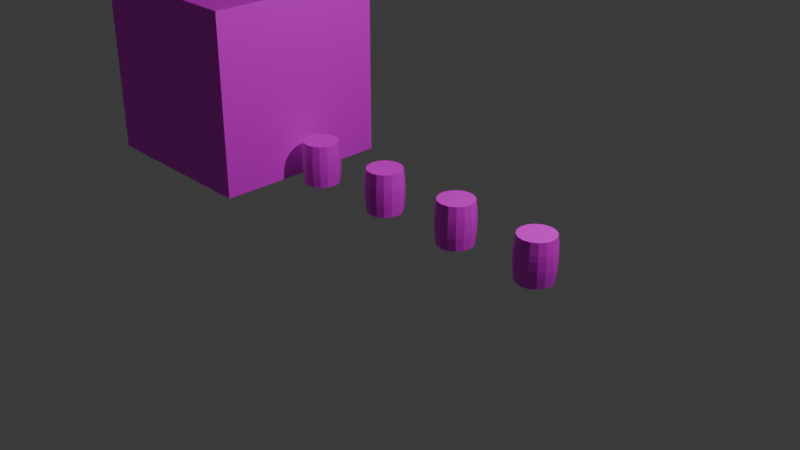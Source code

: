 # Source: uv-unwrapping.blend  (saved by Blender 4.5.87; exported with 4.5.12 LTS)
import bpy
from mathutils import Matrix  # noqa: F401  (used for matrix-valued properties, if any)

bpy.ops.wm.read_factory_settings(use_empty=True)
scene = bpy.context.scene
scene.name = 'Scene'

# ---- collections
col_collection = bpy.data.collections.new('Collection'); scene.collection.children.link(col_collection)

# ---- images (referenced by path relative to the original .blend; pixels are not part of the script)
import os
ASSET_DIR = os.environ.get("B2B_ASSET_DIR", "")  # directory of the original .blend (textures are referenced by path, not embedded)
HERE = os.path.dirname(os.path.abspath(__file__))  # packed textures are extracted next to this script under _unpacked/

def load_image(name, relpath, width, height, colorspace="sRGB"):
    """Load a texture the original file referenced (path relative to the .blend, or extracted next to this script)."""
    p = next((c for c in (os.path.join(HERE, relpath), os.path.join(ASSET_DIR, relpath)) if relpath and os.path.exists(c)), "")
    if p:
        img = bpy.data.images.load(p, check_existing=True)
        img.name = name
    else:  # same state as the original file: an image datablock whose file is absent (Cycles renders it pink)
        img = bpy.data.images.new(name, width, height)
        img.source = "FILE"
        img.filepath = "//" + (relpath or name)
    img.colorspace_settings.name = colorspace
    return img
img_house_side_2___stone___yellow_brick_png_001 = load_image('house-side-2---stone---yellow-brick.png.001', 'house-side-2---stone---yellow-brick.png', 1024, 1024, 'sRGB')
img_rusty_barrel_texture_copy_jpg_001 = load_image('rusty barrel texture copy.jpg.001', 'rusty barrel texture copy.jpg', 1024, 1024, 'sRGB')
img_wooden_planks_texture_jpg_001 = load_image('wooden-planks-texture.jpg.001', 'wooden-planks-texture.jpg', 1024, 1024, 'sRGB')

# ---- materials (node trees are filled in below, after node groups)
mat_material = bpy.data.materials.new('Material')
mat_material.alpha_threshold = 0.0
mat_material.roughness = 0.5
mat_material.line_color = (0.0, 0.0, 0.0, 1.0)
mat_barrel_1 = bpy.data.materials.new('barrel 1')
mat_barrel_2 = bpy.data.materials.new('barrel 2')

# ---- material node trees
mat_material.use_nodes = True; mat_material.node_tree.nodes.clear()
_N = mat_material.node_tree.nodes; _L = mat_material.node_tree.links
n0 = _N.new('ShaderNodeOutputMaterial'); n0.name = 'Material Output'; n0.location = (117, 124)
n1 = _N.new('ShaderNodeBsdfPrincipled'); n1.name = 'Principled BSDF'; n1.location = (-200, 100)
n1.inputs[3].default_value = 1.45
n2 = _N.new('ShaderNodeTexImage'); n2.name = 'Image Texture'; n2.location = (-485, 85)
n2.image = img_house_side_2___stone___yellow_brick_png_001
_L.new(n1.outputs[0], n0.inputs[0])
_L.new(n2.outputs[0], n1.inputs[0])
n0.is_active_output = True
mat_barrel_1.use_nodes = True; mat_barrel_1.node_tree.nodes.clear()
_N = mat_barrel_1.node_tree.nodes; _L = mat_barrel_1.node_tree.links
n0 = _N.new('ShaderNodeBsdfPrincipled'); n0.name = 'Principled BSDF'; n0.location = (-103, 86)
n1 = _N.new('ShaderNodeOutputMaterial'); n1.name = 'Material Output'; n1.location = (243, 103)
n2 = _N.new('ShaderNodeMapping'); n2.name = 'Mapping'; n2.location = (-660, 60)
n3 = _N.new('ShaderNodeTexCoord'); n3.name = 'Texture Coordinate'; n3.location = (-840, 60)
n4 = _N.new('ShaderNodeTexImage'); n4.name = 'Image Texture'; n4.location = (-451, 166)
n4.image = img_rusty_barrel_texture_copy_jpg_001
n5 = _N.new('ShaderNodeTexImage'); n5.name = 'Image Texture.001'; n5.location = (-455, -181)
n5.image = img_wooden_planks_texture_jpg_001
_L.new(n3.outputs[2], n2.inputs[0])
_L.new(n2.outputs[0], n5.inputs[0])
_L.new(n4.outputs[0], n0.inputs[0])
_L.new(n0.outputs[0], n1.inputs[0])
_L.new(n2.outputs[0], n4.inputs[0])
n1.is_active_output = True
mat_barrel_2.use_nodes = True; mat_barrel_2.node_tree.nodes.clear()
_N = mat_barrel_2.node_tree.nodes; _L = mat_barrel_2.node_tree.links
n0 = _N.new('ShaderNodeBsdfPrincipled'); n0.name = 'Principled BSDF'; n0.location = (-103, 86)
n1 = _N.new('ShaderNodeOutputMaterial'); n1.name = 'Material Output'; n1.location = (243, 103)
n2 = _N.new('ShaderNodeMapping'); n2.name = 'Mapping'; n2.location = (-660, 60)
n3 = _N.new('ShaderNodeTexCoord'); n3.name = 'Texture Coordinate'; n3.location = (-840, 60)
n4 = _N.new('ShaderNodeTexImage'); n4.name = 'Image Texture'; n4.location = (-451, 166)
n4.image = img_rusty_barrel_texture_copy_jpg_001
n5 = _N.new('ShaderNodeTexImage'); n5.name = 'Image Texture.001'; n5.location = (-455, -181)
n5.image = img_wooden_planks_texture_jpg_001
_L.new(n3.outputs[2], n2.inputs[0])
_L.new(n2.outputs[0], n5.inputs[0])
_L.new(n0.outputs[0], n1.inputs[0])
_L.new(n2.outputs[0], n4.inputs[0])
_L.new(n5.outputs[0], n0.inputs[0])
n1.is_active_output = True

# ---- world
world_world = bpy.data.worlds.new('World'); scene.world = world_world
world_world.use_nodes = True; world_world.node_tree.nodes.clear()
_N = world_world.node_tree.nodes; _L = world_world.node_tree.links
n0 = _N.new('ShaderNodeOutputWorld'); n0.name = 'World Output'; n0.location = (200, 100)
n1 = _N.new('ShaderNodeBackground'); n1.name = 'Background'; n1.location = (-200, 100)
n1.inputs[0].default_value = (0.05088, 0.05088, 0.05088, 1.0)
_L.new(n1.outputs[0], n0.inputs[0])
n0.is_active_output = True
world_world.color = (0.05088, 0.05088, 0.05088)
world_world.sun_shadow_jitter_overblur = 0.0

# ---- cameras
cam_camera = bpy.data.cameras.new('Camera')
cam_camera.clip_end = 100.0
cam_camera.ortho_scale = 7.314

# ---- lights
light_light = bpy.data.lights.new('Light', 'POINT')
light_light.energy = 1000.0
light_light.shadow_soft_size = 0.1

# ---- meshes
me_cube = bpy.data.meshes.new('Cube')
me_cube.from_pydata([(1.0, 1.0, 1.0), (1.0, 1.0, -1.0), (1.0, -1.0, 1.0), (1.0, -1.0, -1.0), (-1.0, 1.0, 1.0), (-1.0, 1.0, -1.0), (-1.0, -1.0, 1.0), (-1.0, -1.0, -1.0)], [], [(0, 4, 6, 2), (3, 2, 6, 7), (7, 6, 4, 5), (5, 1, 3, 7), (1, 0, 2, 3), (5, 4, 0, 1)])
_uv = me_cube.uv_layers.new(name='UVMap')
_uv.uv.foreach_set('vector', [0.3862, 0.3862, 0.6138, 0.3862, 0.6138, 0.6138, 0.3862, 0.6138, 0.2856, 0.3403, 0.2856, 0.711, 0.0008004, 0.711, 0.0008004, 0.3403, 0.6096, 0.06251, 0.6096, 0.3478, 0.3904, 0.3478, 0.3904, 0.06251, 0.3779, 0.3779, 0.6221, 0.3779, 0.6221, 0.6221, 0.3779, 0.6221, 0.966, 0.08185, 0.9668, 0.4399, 0.6917, 0.4407, 0.6909, 0.08263, 0.9376, 0.7232, 0.9376, 1.014, 0.7142, 1.014, 0.7142, 0.7232])
me_cube.materials.append(mat_material)
me_cube.use_mirror_vertex_groups = False
me_cube.update()
me_cylinder = bpy.data.meshes.new('Cylinder')
me_cylinder.from_pydata([(0.0, 0.1929, -0.2338), (0.0, 0.1929, 0.2338), (0.07384, 0.1783, -0.2338), (0.07384, 0.1783, 0.2338), (0.1364, 0.1364, -0.2338), (0.1364, 0.1364, 0.2338), (0.1783, 0.07384, -0.2338), (0.1783, 0.07384, 0.2338), (0.1929, 0.0, -0.2338), (0.1929, 0.0, 0.2338), (0.1783, -0.07384, -0.2338), (0.1783, -0.07384, 0.2338), (0.1364, -0.1364, -0.2338), (0.1364, -0.1364, 0.2338), (0.07384, -0.1783, -0.2338), (0.07384, -0.1783, 0.2338), (0.0, -0.1929, -0.2338), (0.0, -0.1929, 0.2338), (-0.07384, -0.1783, -0.2338), (-0.07384, -0.1783, 0.2338), (-0.1364, -0.1364, -0.2338), (-0.1364, -0.1364, 0.2338), (-0.1783, -0.07384, -0.2338), (-0.1783, -0.07384, 0.2338), (-0.1929, 0.0, -0.2338), (-0.1929, 0.0, 0.2338), (-0.1783, 0.07384, -0.2338), (-0.1783, 0.07384, 0.2338), (-0.1364, 0.1364, -0.2338), (-0.1364, 0.1364, 0.2338), (-0.07384, 0.1783, -0.2338), (-0.07384, 0.1783, 0.2338), (-9.773e-09, 0.2088, -0.04737), (-7.866e-09, 0.2057, -0.1083), (-7.866e-09, 0.2057, 0.1083), (-9.773e-09, 0.2088, 0.04737), (0.07989, 0.1929, 0.04737), (0.07871, 0.19, 0.1083), (0.07871, 0.19, -0.1083), (0.07989, 0.1929, -0.04737), (0.1476, 0.1476, 0.04737), (0.1454, 0.1454, 0.1083), (0.1454, 0.1454, -0.1083), (0.1476, 0.1476, -0.04737), (0.1929, 0.07989, 0.04737), (0.19, 0.07871, 0.1083), (0.19, 0.07871, -0.1083), (0.1929, 0.07989, -0.04737), (0.2088, 1.189e-10, 0.04737), (0.2057, 9.567e-11, 0.1083), (0.2057, 9.567e-11, -0.1083), (0.2088, 1.189e-10, -0.04737), (0.1929, -0.07989, 0.04737), (0.19, -0.07871, 0.1083), (0.19, -0.07871, -0.1083), (0.1929, -0.07989, -0.04737), (0.1476, -0.1476, 0.04737), (0.1454, -0.1454, 0.1083), (0.1454, -0.1454, -0.1083), (0.1476, -0.1476, -0.04737), (0.07989, -0.1929, 0.04737), (0.07871, -0.19, 0.1083), (0.07871, -0.19, -0.1083), (0.07989, -0.1929, -0.04737), (-9.773e-09, -0.2088, 0.04737), (-7.866e-09, -0.2057, 0.1083), (-7.866e-09, -0.2057, -0.1083), (-9.773e-09, -0.2088, -0.04737), (-0.07989, -0.1929, 0.04737), (-0.07871, -0.19, 0.1083), (-0.07871, -0.19, -0.1083), (-0.07989, -0.1929, -0.04737), (-0.1476, -0.1476, 0.04737), (-0.1454, -0.1454, 0.1083), (-0.1454, -0.1454, -0.1083), (-0.1476, -0.1476, -0.04737), (-0.1929, -0.07989, 0.04737), (-0.19, -0.07871, 0.1083), (-0.19, -0.07871, -0.1083), (-0.1929, -0.07989, -0.04737), (-0.2088, 1.189e-10, 0.04737), (-0.2057, 9.567e-11, 0.1083), (-0.2057, 9.567e-11, -0.1083), (-0.2088, 1.189e-10, -0.04737), (-0.1929, 0.07989, 0.04737), (-0.19, 0.07871, 0.1083), (-0.19, 0.07871, -0.1083), (-0.1929, 0.07989, -0.04737), (-0.1476, 0.1476, 0.04737), (-0.1454, 0.1454, 0.1083), (-0.1454, 0.1454, -0.1083), (-0.1476, 0.1476, -0.04737), (-0.07989, 0.1929, 0.04737), (-0.07871, 0.19, 0.1083), (-0.07871, 0.19, -0.1083), (-0.07989, 0.1929, -0.04737)], [], [(3, 1, 31, 29, 27, 25, 23, 21, 19, 17, 15, 13, 11, 9, 7, 5), (0, 2, 4, 6, 8, 10, 12, 14, 16, 18, 20, 22, 24, 26, 28, 30), (95, 32, 33, 94), (93, 34, 35, 92), (91, 95, 94, 90), (89, 93, 92, 88), (87, 91, 90, 86), (85, 89, 88, 84), (83, 87, 86, 82), (81, 85, 84, 80), (79, 83, 82, 78), (77, 81, 80, 76), (75, 79, 78, 74), (73, 77, 76, 72), (71, 75, 74, 70), (69, 73, 72, 68), (67, 71, 70, 66), (65, 69, 68, 64), (63, 67, 66, 62), (61, 65, 64, 60), (59, 63, 62, 58), (57, 61, 60, 56), (55, 59, 58, 54), (53, 57, 56, 52), (51, 55, 54, 50), (49, 53, 52, 48), (47, 51, 50, 46), (45, 49, 48, 44), (43, 47, 46, 42), (41, 45, 44, 40), (39, 43, 42, 38), (37, 41, 40, 36), (32, 39, 38, 33), (34, 37, 36, 35), (0, 33, 38, 2), (30, 94, 33, 0), (32, 35, 36, 39), (95, 92, 35, 32), (93, 31, 1, 34), (34, 1, 3, 37), (37, 3, 5, 41), (39, 36, 40, 43), (2, 38, 42, 4), (41, 5, 7, 45), (43, 40, 44, 47), (4, 42, 46, 6), (45, 7, 9, 49), (47, 44, 48, 51), (6, 46, 50, 8), (49, 9, 11, 53), (51, 48, 52, 55), (8, 50, 54, 10), (53, 11, 13, 57), (55, 52, 56, 59), (10, 54, 58, 12), (57, 13, 15, 61), (59, 56, 60, 63), (12, 58, 62, 14), (61, 15, 17, 65), (63, 60, 64, 67), (14, 62, 66, 16), (65, 17, 19, 69), (67, 64, 68, 71), (16, 66, 70, 18), (69, 19, 21, 73), (71, 68, 72, 75), (18, 70, 74, 20), (73, 21, 23, 77), (75, 72, 76, 79), (20, 74, 78, 22), (77, 23, 25, 81), (79, 76, 80, 83), (22, 78, 82, 24), (81, 25, 27, 85), (83, 80, 84, 87), (24, 82, 86, 26), (85, 27, 29, 89), (87, 84, 88, 91), (26, 86, 90, 28), (89, 29, 31, 93), (91, 88, 92, 95), (28, 90, 94, 30)])
_uv = me_cylinder.uv_layers.new(name='UVMap')
_uv.uv.foreach_set('vector', [0.371, 0.6414, 0.4236, 0.694, 0.4521, 0.7628, 0.4521, 0.8373, 0.4236, 0.9061, 0.371, 0.9588, 0.3022, 0.9873, 0.2277, 0.9873, 0.1589, 0.9588, 0.1062, 0.9061, 0.07773, 0.8373, 0.07773, 0.7628, 0.1062, 0.694, 0.1589, 0.6414, 0.2277, 0.6129, 0.3022, 0.6129, 0.6115, 0.9514, 0.5606, 0.9006, 0.533, 0.8341, 0.533, 0.7621, 0.5606, 0.6957, 0.6115, 0.6448, 0.6779, 0.6172, 0.7499, 0.6172, 0.8164, 0.6448, 0.8672, 0.6957, 0.8948, 0.7621, 0.8948, 0.8341, 0.8672, 0.9006, 0.8164, 0.9514, 0.7499, 0.979, 0.6779, 0.979, 0.1356, 0.1648, 0.07312, 0.1648, 0.07312, 0.1141, 0.1356, 0.1141, 0.1356, 0.294, 0.07312, 0.294, 0.07312, 0.2434, 0.1356, 0.2434, 0.1981, 0.1648, 0.1356, 0.1648, 0.1356, 0.1141, 0.1981, 0.1141, 0.1981, 0.294, 0.1356, 0.294, 0.1356, 0.2434, 0.1981, 0.2434, 0.2606, 0.1648, 0.1981, 0.1648, 0.1981, 0.1141, 0.2606, 0.1141, 0.2606, 0.294, 0.1981, 0.294, 0.1981, 0.2434, 0.2606, 0.2434, 0.3231, 0.1648, 0.2606, 0.1648, 0.2606, 0.1141, 0.3231, 0.1141, 0.3231, 0.294, 0.2606, 0.294, 0.2606, 0.2434, 0.3231, 0.2434, 0.3855, 0.1648, 0.3231, 0.1648, 0.3231, 0.1141, 0.3855, 0.1141, 0.3855, 0.294, 0.3231, 0.294, 0.3231, 0.2434, 0.3855, 0.2434, 0.448, 0.1648, 0.3855, 0.1648, 0.3855, 0.1141, 0.448, 0.1141, 0.448, 0.294, 0.3855, 0.294, 0.3855, 0.2434, 0.448, 0.2434, 0.5105, 0.1648, 0.448, 0.1648, 0.448, 0.1141, 0.5105, 0.1141, 0.5105, 0.294, 0.448, 0.294, 0.448, 0.2434, 0.5105, 0.2434, 0.573, 0.1648, 0.5105, 0.1648, 0.5105, 0.1141, 0.573, 0.1141, 0.573, 0.294, 0.5105, 0.294, 0.5105, 0.2434, 0.573, 0.2434, 0.6355, 0.1648, 0.573, 0.1648, 0.573, 0.1141, 0.6355, 0.1141, 0.6355, 0.294, 0.573, 0.294, 0.573, 0.2434, 0.6355, 0.2434, 0.698, 0.1648, 0.6355, 0.1648, 0.6355, 0.1141, 0.698, 0.1141, 0.698, 0.294, 0.6355, 0.294, 0.6355, 0.2434, 0.698, 0.2434, 0.7604, 0.1648, 0.698, 0.1648, 0.698, 0.1141, 0.7604, 0.1141, 0.7604, 0.294, 0.698, 0.294, 0.698, 0.2434, 0.7604, 0.2434, 0.8229, 0.1648, 0.7604, 0.1648, 0.7604, 0.1141, 0.8229, 0.1141, 0.8229, 0.294, 0.7604, 0.294, 0.7604, 0.2434, 0.8229, 0.2434, 0.8854, 0.1648, 0.8229, 0.1648, 0.8229, 0.1141, 0.8854, 0.1141, 0.8854, 0.294, 0.8229, 0.294, 0.8229, 0.2434, 0.8854, 0.2434, 0.9479, 0.1648, 0.8854, 0.1648, 0.8854, 0.1141, 0.9479, 0.1141, 0.9479, 0.294, 0.8854, 0.294, 0.8854, 0.2434, 0.9479, 0.2434, 1.01, 0.1648, 0.9479, 0.1648, 0.9479, 0.1141, 1.01, 0.1141, 1.01, 0.294, 0.9479, 0.294, 0.9479, 0.2434, 1.01, 0.2434, 0.07312, 0.1648, 0.01064, 0.1648, 0.01064, 0.1141, 0.07312, 0.1141, 0.07312, 0.294, 0.01064, 0.294, 0.01064, 0.2434, 0.07312, 0.2434, 0.07312, 0.01002, 0.07312, 0.1141, 0.01064, 0.1141, 0.01064, 0.01002, 0.1356, 0.01002, 0.1356, 0.1141, 0.07312, 0.1141, 0.07312, 0.01002, 0.07312, 0.1648, 0.07312, 0.2434, 0.01064, 0.2434, 0.01064, 0.1648, 0.1356, 0.1648, 0.1356, 0.2434, 0.07312, 0.2434, 0.07312, 0.1648, 0.1356, 0.294, 0.1356, 0.3981, 0.07312, 0.3981, 0.07312, 0.294, 0.07312, 0.294, 0.07312, 0.3981, 0.01064, 0.3981, 0.01064, 0.294, 1.01, 0.294, 1.01, 0.3981, 0.9479, 0.3981, 0.9479, 0.294, 1.01, 0.1648, 1.01, 0.2434, 0.9479, 0.2434, 0.9479, 0.1648, 1.01, 0.01002, 1.01, 0.1141, 0.9479, 0.1141, 0.9479, 0.01002, 0.9479, 0.294, 0.9479, 0.3981, 0.8854, 0.3981, 0.8854, 0.294, 0.9479, 0.1648, 0.9479, 0.2434, 0.8854, 0.2434, 0.8854, 0.1648, 0.9479, 0.01002, 0.9479, 0.1141, 0.8854, 0.1141, 0.8854, 0.01002, 0.8854, 0.294, 0.8854, 0.3981, 0.8229, 0.3981, 0.8229, 0.294, 0.8854, 0.1648, 0.8854, 0.2434, 0.8229, 0.2434, 0.8229, 0.1648, 0.8854, 0.01002, 0.8854, 0.1141, 0.8229, 0.1141, 0.8229, 0.01002, 0.8229, 0.294, 0.8229, 0.3981, 0.7604, 0.3981, 0.7604, 0.294, 0.8229, 0.1648, 0.8229, 0.2434, 0.7604, 0.2434, 0.7604, 0.1648, 0.8229, 0.01002, 0.8229, 0.1141, 0.7604, 0.1141, 0.7604, 0.01002, 0.7604, 0.294, 0.7604, 0.3981, 0.698, 0.3981, 0.698, 0.294, 0.7604, 0.1648, 0.7604, 0.2434, 0.698, 0.2434, 0.698, 0.1648, 0.7604, 0.01002, 0.7604, 0.1141, 0.698, 0.1141, 0.698, 0.01002, 0.698, 0.294, 0.698, 0.3981, 0.6355, 0.3981, 0.6355, 0.294, 0.698, 0.1648, 0.698, 0.2434, 0.6355, 0.2434, 0.6355, 0.1648, 0.698, 0.01002, 0.698, 0.1141, 0.6355, 0.1141, 0.6355, 0.01002, 0.6355, 0.294, 0.6355, 0.3981, 0.573, 0.3981, 0.573, 0.294, 0.6355, 0.1648, 0.6355, 0.2434, 0.573, 0.2434, 0.573, 0.1648, 0.6355, 0.01002, 0.6355, 0.1141, 0.573, 0.1141, 0.573, 0.01002, 0.573, 0.294, 0.573, 0.3981, 0.5105, 0.3981, 0.5105, 0.294, 0.573, 0.1648, 0.573, 0.2434, 0.5105, 0.2434, 0.5105, 0.1648, 0.573, 0.01002, 0.573, 0.1141, 0.5105, 0.1141, 0.5105, 0.01002, 0.5105, 0.294, 0.5105, 0.3981, 0.448, 0.3981, 0.448, 0.294, 0.5105, 0.1648, 0.5105, 0.2434, 0.448, 0.2434, 0.448, 0.1648, 0.5105, 0.01002, 0.5105, 0.1141, 0.448, 0.1141, 0.448, 0.01002, 0.448, 0.294, 0.448, 0.3981, 0.3855, 0.3981, 0.3855, 0.294, 0.448, 0.1648, 0.448, 0.2434, 0.3855, 0.2434, 0.3855, 0.1648, 0.448, 0.01002, 0.448, 0.1141, 0.3855, 0.1141, 0.3855, 0.01002, 0.3855, 0.294, 0.3855, 0.3981, 0.3231, 0.3981, 0.3231, 0.294, 0.3855, 0.1648, 0.3855, 0.2434, 0.3231, 0.2434, 0.3231, 0.1648, 0.3855, 0.01002, 0.3855, 0.1141, 0.3231, 0.1141, 0.3231, 0.01002, 0.3231, 0.294, 0.3231, 0.3981, 0.2606, 0.3981, 0.2606, 0.294, 0.3231, 0.1648, 0.3231, 0.2434, 0.2606, 0.2434, 0.2606, 0.1648, 0.3231, 0.01002, 0.3231, 0.1141, 0.2606, 0.1141, 0.2606, 0.01002, 0.2606, 0.294, 0.2606, 0.3981, 0.1981, 0.3981, 0.1981, 0.294, 0.2606, 0.1648, 0.2606, 0.2434, 0.1981, 0.2434, 0.1981, 0.1648, 0.2606, 0.01002, 0.2606, 0.1141, 0.1981, 0.1141, 0.1981, 0.01002, 0.1981, 0.294, 0.1981, 0.3981, 0.1356, 0.3981, 0.1356, 0.294, 0.1981, 0.1648, 0.1981, 0.2434, 0.1356, 0.2434, 0.1356, 0.1648, 0.1981, 0.01002, 0.1981, 0.1141, 0.1356, 0.1141, 0.1356, 0.01002])
me_cylinder.materials.append(mat_barrel_1)
me_cylinder.update()
me_cylinder_001 = bpy.data.meshes.new('Cylinder.001')
me_cylinder_001.from_pydata([(0.0, 0.1929, -0.2338), (0.0, 0.1929, 0.2338), (0.07384, 0.1783, -0.2338), (0.07384, 0.1783, 0.2338), (0.1364, 0.1364, -0.2338), (0.1364, 0.1364, 0.2338), (0.1783, 0.07384, -0.2338), (0.1783, 0.07384, 0.2338), (0.1929, 0.0, -0.2338), (0.1929, 0.0, 0.2338), (0.1783, -0.07384, -0.2338), (0.1783, -0.07384, 0.2338), (0.1364, -0.1364, -0.2338), (0.1364, -0.1364, 0.2338), (0.07384, -0.1783, -0.2338), (0.07384, -0.1783, 0.2338), (0.0, -0.1929, -0.2338), (0.0, -0.1929, 0.2338), (-0.07384, -0.1783, -0.2338), (-0.07384, -0.1783, 0.2338), (-0.1364, -0.1364, -0.2338), (-0.1364, -0.1364, 0.2338), (-0.1783, -0.07384, -0.2338), (-0.1783, -0.07384, 0.2338), (-0.1929, 0.0, -0.2338), (-0.1929, 0.0, 0.2338), (-0.1783, 0.07384, -0.2338), (-0.1783, 0.07384, 0.2338), (-0.1364, 0.1364, -0.2338), (-0.1364, 0.1364, 0.2338), (-0.07384, 0.1783, -0.2338), (-0.07384, 0.1783, 0.2338), (-9.773e-09, 0.2088, -0.04737), (-7.866e-09, 0.2057, -0.1083), (-7.866e-09, 0.2057, 0.1083), (-9.773e-09, 0.2088, 0.04737), (0.07989, 0.1929, 0.04737), (0.07871, 0.19, 0.1083), (0.07871, 0.19, -0.1083), (0.07989, 0.1929, -0.04737), (0.1476, 0.1476, 0.04737), (0.1454, 0.1454, 0.1083), (0.1454, 0.1454, -0.1083), (0.1476, 0.1476, -0.04737), (0.1929, 0.07989, 0.04737), (0.19, 0.07871, 0.1083), (0.19, 0.07871, -0.1083), (0.1929, 0.07989, -0.04737), (0.2088, 1.189e-10, 0.04737), (0.2057, 9.567e-11, 0.1083), (0.2057, 9.567e-11, -0.1083), (0.2088, 1.189e-10, -0.04737), (0.1929, -0.07989, 0.04737), (0.19, -0.07871, 0.1083), (0.19, -0.07871, -0.1083), (0.1929, -0.07989, -0.04737), (0.1476, -0.1476, 0.04737), (0.1454, -0.1454, 0.1083), (0.1454, -0.1454, -0.1083), (0.1476, -0.1476, -0.04737), (0.07989, -0.1929, 0.04737), (0.07871, -0.19, 0.1083), (0.07871, -0.19, -0.1083), (0.07989, -0.1929, -0.04737), (-9.773e-09, -0.2088, 0.04737), (-7.866e-09, -0.2057, 0.1083), (-7.866e-09, -0.2057, -0.1083), (-9.773e-09, -0.2088, -0.04737), (-0.07989, -0.1929, 0.04737), (-0.07871, -0.19, 0.1083), (-0.07871, -0.19, -0.1083), (-0.07989, -0.1929, -0.04737), (-0.1476, -0.1476, 0.04737), (-0.1454, -0.1454, 0.1083), (-0.1454, -0.1454, -0.1083), (-0.1476, -0.1476, -0.04737), (-0.1929, -0.07989, 0.04737), (-0.19, -0.07871, 0.1083), (-0.19, -0.07871, -0.1083), (-0.1929, -0.07989, -0.04737), (-0.2088, 1.189e-10, 0.04737), (-0.2057, 9.567e-11, 0.1083), (-0.2057, 9.567e-11, -0.1083), (-0.2088, 1.189e-10, -0.04737), (-0.1929, 0.07989, 0.04737), (-0.19, 0.07871, 0.1083), (-0.19, 0.07871, -0.1083), (-0.1929, 0.07989, -0.04737), (-0.1476, 0.1476, 0.04737), (-0.1454, 0.1454, 0.1083), (-0.1454, 0.1454, -0.1083), (-0.1476, 0.1476, -0.04737), (-0.07989, 0.1929, 0.04737), (-0.07871, 0.19, 0.1083), (-0.07871, 0.19, -0.1083), (-0.07989, 0.1929, -0.04737)], [], [(3, 1, 31, 29, 27, 25, 23, 21, 19, 17, 15, 13, 11, 9, 7, 5), (0, 2, 4, 6, 8, 10, 12, 14, 16, 18, 20, 22, 24, 26, 28, 30), (95, 32, 33, 94), (93, 34, 35, 92), (91, 95, 94, 90), (89, 93, 92, 88), (87, 91, 90, 86), (85, 89, 88, 84), (83, 87, 86, 82), (81, 85, 84, 80), (79, 83, 82, 78), (77, 81, 80, 76), (75, 79, 78, 74), (73, 77, 76, 72), (71, 75, 74, 70), (69, 73, 72, 68), (67, 71, 70, 66), (65, 69, 68, 64), (63, 67, 66, 62), (61, 65, 64, 60), (59, 63, 62, 58), (57, 61, 60, 56), (55, 59, 58, 54), (53, 57, 56, 52), (51, 55, 54, 50), (49, 53, 52, 48), (47, 51, 50, 46), (45, 49, 48, 44), (43, 47, 46, 42), (41, 45, 44, 40), (39, 43, 42, 38), (37, 41, 40, 36), (32, 39, 38, 33), (34, 37, 36, 35), (0, 33, 38, 2), (30, 94, 33, 0), (32, 35, 36, 39), (95, 92, 35, 32), (93, 31, 1, 34), (34, 1, 3, 37), (37, 3, 5, 41), (39, 36, 40, 43), (2, 38, 42, 4), (41, 5, 7, 45), (43, 40, 44, 47), (4, 42, 46, 6), (45, 7, 9, 49), (47, 44, 48, 51), (6, 46, 50, 8), (49, 9, 11, 53), (51, 48, 52, 55), (8, 50, 54, 10), (53, 11, 13, 57), (55, 52, 56, 59), (10, 54, 58, 12), (57, 13, 15, 61), (59, 56, 60, 63), (12, 58, 62, 14), (61, 15, 17, 65), (63, 60, 64, 67), (14, 62, 66, 16), (65, 17, 19, 69), (67, 64, 68, 71), (16, 66, 70, 18), (69, 19, 21, 73), (71, 68, 72, 75), (18, 70, 74, 20), (73, 21, 23, 77), (75, 72, 76, 79), (20, 74, 78, 22), (77, 23, 25, 81), (79, 76, 80, 83), (22, 78, 82, 24), (81, 25, 27, 85), (83, 80, 84, 87), (24, 82, 86, 26), (85, 27, 29, 89), (87, 84, 88, 91), (26, 86, 90, 28), (89, 29, 31, 93), (91, 88, 92, 95), (28, 90, 94, 30)])
_uv = me_cylinder_001.uv_layers.new(name='UVMap')
_uv.uv.foreach_set('vector', [0.371, 0.6414, 0.4236, 0.694, 0.4521, 0.7628, 0.4521, 0.8373, 0.4236, 0.9061, 0.371, 0.9588, 0.3022, 0.9873, 0.2277, 0.9873, 0.1589, 0.9588, 0.1062, 0.9061, 0.07773, 0.8373, 0.07773, 0.7628, 0.1062, 0.694, 0.1589, 0.6414, 0.2277, 0.6129, 0.3022, 0.6129, 0.6115, 0.9514, 0.5606, 0.9006, 0.533, 0.8341, 0.533, 0.7621, 0.5606, 0.6957, 0.6115, 0.6448, 0.6779, 0.6172, 0.7499, 0.6172, 0.8164, 0.6448, 0.8672, 0.6957, 0.8948, 0.7621, 0.8948, 0.8341, 0.8672, 0.9006, 0.8164, 0.9514, 0.7499, 0.979, 0.6779, 0.979, 0.1356, 0.1648, 0.07312, 0.1648, 0.07312, 0.1141, 0.1356, 0.1141, 0.1356, 0.294, 0.07312, 0.294, 0.07312, 0.2434, 0.1356, 0.2434, 0.1981, 0.1648, 0.1356, 0.1648, 0.1356, 0.1141, 0.1981, 0.1141, 0.1981, 0.294, 0.1356, 0.294, 0.1356, 0.2434, 0.1981, 0.2434, 0.2606, 0.1648, 0.1981, 0.1648, 0.1981, 0.1141, 0.2606, 0.1141, 0.2606, 0.294, 0.1981, 0.294, 0.1981, 0.2434, 0.2606, 0.2434, 0.3231, 0.1648, 0.2606, 0.1648, 0.2606, 0.1141, 0.3231, 0.1141, 0.3231, 0.294, 0.2606, 0.294, 0.2606, 0.2434, 0.3231, 0.2434, 0.3855, 0.1648, 0.3231, 0.1648, 0.3231, 0.1141, 0.3855, 0.1141, 0.3855, 0.294, 0.3231, 0.294, 0.3231, 0.2434, 0.3855, 0.2434, 0.448, 0.1648, 0.3855, 0.1648, 0.3855, 0.1141, 0.448, 0.1141, 0.448, 0.294, 0.3855, 0.294, 0.3855, 0.2434, 0.448, 0.2434, 0.5105, 0.1648, 0.448, 0.1648, 0.448, 0.1141, 0.5105, 0.1141, 0.5105, 0.294, 0.448, 0.294, 0.448, 0.2434, 0.5105, 0.2434, 0.573, 0.1648, 0.5105, 0.1648, 0.5105, 0.1141, 0.573, 0.1141, 0.573, 0.294, 0.5105, 0.294, 0.5105, 0.2434, 0.573, 0.2434, 0.6355, 0.1648, 0.573, 0.1648, 0.573, 0.1141, 0.6355, 0.1141, 0.6355, 0.294, 0.573, 0.294, 0.573, 0.2434, 0.6355, 0.2434, 0.698, 0.1648, 0.6355, 0.1648, 0.6355, 0.1141, 0.698, 0.1141, 0.698, 0.294, 0.6355, 0.294, 0.6355, 0.2434, 0.698, 0.2434, 0.7604, 0.1648, 0.698, 0.1648, 0.698, 0.1141, 0.7604, 0.1141, 0.7604, 0.294, 0.698, 0.294, 0.698, 0.2434, 0.7604, 0.2434, 0.8229, 0.1648, 0.7604, 0.1648, 0.7604, 0.1141, 0.8229, 0.1141, 0.8229, 0.294, 0.7604, 0.294, 0.7604, 0.2434, 0.8229, 0.2434, 0.8854, 0.1648, 0.8229, 0.1648, 0.8229, 0.1141, 0.8854, 0.1141, 0.8854, 0.294, 0.8229, 0.294, 0.8229, 0.2434, 0.8854, 0.2434, 0.9479, 0.1648, 0.8854, 0.1648, 0.8854, 0.1141, 0.9479, 0.1141, 0.9479, 0.294, 0.8854, 0.294, 0.8854, 0.2434, 0.9479, 0.2434, 1.01, 0.1648, 0.9479, 0.1648, 0.9479, 0.1141, 1.01, 0.1141, 1.01, 0.294, 0.9479, 0.294, 0.9479, 0.2434, 1.01, 0.2434, 0.07312, 0.1648, 0.01064, 0.1648, 0.01064, 0.1141, 0.07312, 0.1141, 0.07312, 0.294, 0.01064, 0.294, 0.01064, 0.2434, 0.07312, 0.2434, 0.07312, 0.01002, 0.07312, 0.1141, 0.01064, 0.1141, 0.01064, 0.01002, 0.1356, 0.01002, 0.1356, 0.1141, 0.07312, 0.1141, 0.07312, 0.01002, 0.07312, 0.1648, 0.07312, 0.2434, 0.01064, 0.2434, 0.01064, 0.1648, 0.1356, 0.1648, 0.1356, 0.2434, 0.07312, 0.2434, 0.07312, 0.1648, 0.1356, 0.294, 0.1356, 0.3981, 0.07312, 0.3981, 0.07312, 0.294, 0.07312, 0.294, 0.07312, 0.3981, 0.01064, 0.3981, 0.01064, 0.294, 1.01, 0.294, 1.01, 0.3981, 0.9479, 0.3981, 0.9479, 0.294, 1.01, 0.1648, 1.01, 0.2434, 0.9479, 0.2434, 0.9479, 0.1648, 1.01, 0.01002, 1.01, 0.1141, 0.9479, 0.1141, 0.9479, 0.01002, 0.9479, 0.294, 0.9479, 0.3981, 0.8854, 0.3981, 0.8854, 0.294, 0.9479, 0.1648, 0.9479, 0.2434, 0.8854, 0.2434, 0.8854, 0.1648, 0.9479, 0.01002, 0.9479, 0.1141, 0.8854, 0.1141, 0.8854, 0.01002, 0.8854, 0.294, 0.8854, 0.3981, 0.8229, 0.3981, 0.8229, 0.294, 0.8854, 0.1648, 0.8854, 0.2434, 0.8229, 0.2434, 0.8229, 0.1648, 0.8854, 0.01002, 0.8854, 0.1141, 0.8229, 0.1141, 0.8229, 0.01002, 0.8229, 0.294, 0.8229, 0.3981, 0.7604, 0.3981, 0.7604, 0.294, 0.8229, 0.1648, 0.8229, 0.2434, 0.7604, 0.2434, 0.7604, 0.1648, 0.8229, 0.01002, 0.8229, 0.1141, 0.7604, 0.1141, 0.7604, 0.01002, 0.7604, 0.294, 0.7604, 0.3981, 0.698, 0.3981, 0.698, 0.294, 0.7604, 0.1648, 0.7604, 0.2434, 0.698, 0.2434, 0.698, 0.1648, 0.7604, 0.01002, 0.7604, 0.1141, 0.698, 0.1141, 0.698, 0.01002, 0.698, 0.294, 0.698, 0.3981, 0.6355, 0.3981, 0.6355, 0.294, 0.698, 0.1648, 0.698, 0.2434, 0.6355, 0.2434, 0.6355, 0.1648, 0.698, 0.01002, 0.698, 0.1141, 0.6355, 0.1141, 0.6355, 0.01002, 0.6355, 0.294, 0.6355, 0.3981, 0.573, 0.3981, 0.573, 0.294, 0.6355, 0.1648, 0.6355, 0.2434, 0.573, 0.2434, 0.573, 0.1648, 0.6355, 0.01002, 0.6355, 0.1141, 0.573, 0.1141, 0.573, 0.01002, 0.573, 0.294, 0.573, 0.3981, 0.5105, 0.3981, 0.5105, 0.294, 0.573, 0.1648, 0.573, 0.2434, 0.5105, 0.2434, 0.5105, 0.1648, 0.573, 0.01002, 0.573, 0.1141, 0.5105, 0.1141, 0.5105, 0.01002, 0.5105, 0.294, 0.5105, 0.3981, 0.448, 0.3981, 0.448, 0.294, 0.5105, 0.1648, 0.5105, 0.2434, 0.448, 0.2434, 0.448, 0.1648, 0.5105, 0.01002, 0.5105, 0.1141, 0.448, 0.1141, 0.448, 0.01002, 0.448, 0.294, 0.448, 0.3981, 0.3855, 0.3981, 0.3855, 0.294, 0.448, 0.1648, 0.448, 0.2434, 0.3855, 0.2434, 0.3855, 0.1648, 0.448, 0.01002, 0.448, 0.1141, 0.3855, 0.1141, 0.3855, 0.01002, 0.3855, 0.294, 0.3855, 0.3981, 0.3231, 0.3981, 0.3231, 0.294, 0.3855, 0.1648, 0.3855, 0.2434, 0.3231, 0.2434, 0.3231, 0.1648, 0.3855, 0.01002, 0.3855, 0.1141, 0.3231, 0.1141, 0.3231, 0.01002, 0.3231, 0.294, 0.3231, 0.3981, 0.2606, 0.3981, 0.2606, 0.294, 0.3231, 0.1648, 0.3231, 0.2434, 0.2606, 0.2434, 0.2606, 0.1648, 0.3231, 0.01002, 0.3231, 0.1141, 0.2606, 0.1141, 0.2606, 0.01002, 0.2606, 0.294, 0.2606, 0.3981, 0.1981, 0.3981, 0.1981, 0.294, 0.2606, 0.1648, 0.2606, 0.2434, 0.1981, 0.2434, 0.1981, 0.1648, 0.2606, 0.01002, 0.2606, 0.1141, 0.1981, 0.1141, 0.1981, 0.01002, 0.1981, 0.294, 0.1981, 0.3981, 0.1356, 0.3981, 0.1356, 0.294, 0.1981, 0.1648, 0.1981, 0.2434, 0.1356, 0.2434, 0.1356, 0.1648, 0.1981, 0.01002, 0.1981, 0.1141, 0.1356, 0.1141, 0.1356, 0.01002])
me_cylinder_001.materials.append(mat_barrel_1)
me_cylinder_001.update()
me_cylinder_002 = bpy.data.meshes.new('Cylinder.002')
me_cylinder_002.from_pydata([(0.0, 0.1929, -0.2338), (0.0, 0.1929, 0.2338), (0.07384, 0.1783, -0.2338), (0.07384, 0.1783, 0.2338), (0.1364, 0.1364, -0.2338), (0.1364, 0.1364, 0.2338), (0.1783, 0.07384, -0.2338), (0.1783, 0.07384, 0.2338), (0.1929, 0.0, -0.2338), (0.1929, 0.0, 0.2338), (0.1783, -0.07384, -0.2338), (0.1783, -0.07384, 0.2338), (0.1364, -0.1364, -0.2338), (0.1364, -0.1364, 0.2338), (0.07384, -0.1783, -0.2338), (0.07384, -0.1783, 0.2338), (0.0, -0.1929, -0.2338), (0.0, -0.1929, 0.2338), (-0.07384, -0.1783, -0.2338), (-0.07384, -0.1783, 0.2338), (-0.1364, -0.1364, -0.2338), (-0.1364, -0.1364, 0.2338), (-0.1783, -0.07384, -0.2338), (-0.1783, -0.07384, 0.2338), (-0.1929, 0.0, -0.2338), (-0.1929, 0.0, 0.2338), (-0.1783, 0.07384, -0.2338), (-0.1783, 0.07384, 0.2338), (-0.1364, 0.1364, -0.2338), (-0.1364, 0.1364, 0.2338), (-0.07384, 0.1783, -0.2338), (-0.07384, 0.1783, 0.2338), (-9.773e-09, 0.2088, -0.04737), (-7.866e-09, 0.2057, -0.1083), (-7.866e-09, 0.2057, 0.1083), (-9.773e-09, 0.2088, 0.04737), (0.07989, 0.1929, 0.04737), (0.07871, 0.19, 0.1083), (0.07871, 0.19, -0.1083), (0.07989, 0.1929, -0.04737), (0.1476, 0.1476, 0.04737), (0.1454, 0.1454, 0.1083), (0.1454, 0.1454, -0.1083), (0.1476, 0.1476, -0.04737), (0.1929, 0.07989, 0.04737), (0.19, 0.07871, 0.1083), (0.19, 0.07871, -0.1083), (0.1929, 0.07989, -0.04737), (0.2088, 1.189e-10, 0.04737), (0.2057, 9.567e-11, 0.1083), (0.2057, 9.567e-11, -0.1083), (0.2088, 1.189e-10, -0.04737), (0.1929, -0.07989, 0.04737), (0.19, -0.07871, 0.1083), (0.19, -0.07871, -0.1083), (0.1929, -0.07989, -0.04737), (0.1476, -0.1476, 0.04737), (0.1454, -0.1454, 0.1083), (0.1454, -0.1454, -0.1083), (0.1476, -0.1476, -0.04737), (0.07989, -0.1929, 0.04737), (0.07871, -0.19, 0.1083), (0.07871, -0.19, -0.1083), (0.07989, -0.1929, -0.04737), (-9.773e-09, -0.2088, 0.04737), (-7.866e-09, -0.2057, 0.1083), (-7.866e-09, -0.2057, -0.1083), (-9.773e-09, -0.2088, -0.04737), (-0.07989, -0.1929, 0.04737), (-0.07871, -0.19, 0.1083), (-0.07871, -0.19, -0.1083), (-0.07989, -0.1929, -0.04737), (-0.1476, -0.1476, 0.04737), (-0.1454, -0.1454, 0.1083), (-0.1454, -0.1454, -0.1083), (-0.1476, -0.1476, -0.04737), (-0.1929, -0.07989, 0.04737), (-0.19, -0.07871, 0.1083), (-0.19, -0.07871, -0.1083), (-0.1929, -0.07989, -0.04737), (-0.2088, 1.189e-10, 0.04737), (-0.2057, 9.567e-11, 0.1083), (-0.2057, 9.567e-11, -0.1083), (-0.2088, 1.189e-10, -0.04737), (-0.1929, 0.07989, 0.04737), (-0.19, 0.07871, 0.1083), (-0.19, 0.07871, -0.1083), (-0.1929, 0.07989, -0.04737), (-0.1476, 0.1476, 0.04737), (-0.1454, 0.1454, 0.1083), (-0.1454, 0.1454, -0.1083), (-0.1476, 0.1476, -0.04737), (-0.07989, 0.1929, 0.04737), (-0.07871, 0.19, 0.1083), (-0.07871, 0.19, -0.1083), (-0.07989, 0.1929, -0.04737)], [], [(3, 1, 31, 29, 27, 25, 23, 21, 19, 17, 15, 13, 11, 9, 7, 5), (0, 2, 4, 6, 8, 10, 12, 14, 16, 18, 20, 22, 24, 26, 28, 30), (95, 32, 33, 94), (93, 34, 35, 92), (91, 95, 94, 90), (89, 93, 92, 88), (87, 91, 90, 86), (85, 89, 88, 84), (83, 87, 86, 82), (81, 85, 84, 80), (79, 83, 82, 78), (77, 81, 80, 76), (75, 79, 78, 74), (73, 77, 76, 72), (71, 75, 74, 70), (69, 73, 72, 68), (67, 71, 70, 66), (65, 69, 68, 64), (63, 67, 66, 62), (61, 65, 64, 60), (59, 63, 62, 58), (57, 61, 60, 56), (55, 59, 58, 54), (53, 57, 56, 52), (51, 55, 54, 50), (49, 53, 52, 48), (47, 51, 50, 46), (45, 49, 48, 44), (43, 47, 46, 42), (41, 45, 44, 40), (39, 43, 42, 38), (37, 41, 40, 36), (32, 39, 38, 33), (34, 37, 36, 35), (0, 33, 38, 2), (30, 94, 33, 0), (32, 35, 36, 39), (95, 92, 35, 32), (93, 31, 1, 34), (34, 1, 3, 37), (37, 3, 5, 41), (39, 36, 40, 43), (2, 38, 42, 4), (41, 5, 7, 45), (43, 40, 44, 47), (4, 42, 46, 6), (45, 7, 9, 49), (47, 44, 48, 51), (6, 46, 50, 8), (49, 9, 11, 53), (51, 48, 52, 55), (8, 50, 54, 10), (53, 11, 13, 57), (55, 52, 56, 59), (10, 54, 58, 12), (57, 13, 15, 61), (59, 56, 60, 63), (12, 58, 62, 14), (61, 15, 17, 65), (63, 60, 64, 67), (14, 62, 66, 16), (65, 17, 19, 69), (67, 64, 68, 71), (16, 66, 70, 18), (69, 19, 21, 73), (71, 68, 72, 75), (18, 70, 74, 20), (73, 21, 23, 77), (75, 72, 76, 79), (20, 74, 78, 22), (77, 23, 25, 81), (79, 76, 80, 83), (22, 78, 82, 24), (81, 25, 27, 85), (83, 80, 84, 87), (24, 82, 86, 26), (85, 27, 29, 89), (87, 84, 88, 91), (26, 86, 90, 28), (89, 29, 31, 93), (91, 88, 92, 95), (28, 90, 94, 30)])
_uv = me_cylinder_002.uv_layers.new(name='UVMap')
_uv.uv.foreach_set('vector', [0.371, 0.6414, 0.4236, 0.694, 0.4521, 0.7628, 0.4521, 0.8373, 0.4236, 0.9061, 0.371, 0.9588, 0.3022, 0.9873, 0.2277, 0.9873, 0.1589, 0.9588, 0.1062, 0.9061, 0.07773, 0.8373, 0.07773, 0.7628, 0.1062, 0.694, 0.1589, 0.6414, 0.2277, 0.6129, 0.3022, 0.6129, 0.6115, 0.9514, 0.5606, 0.9006, 0.533, 0.8341, 0.533, 0.7621, 0.5606, 0.6957, 0.6115, 0.6448, 0.6779, 0.6172, 0.7499, 0.6172, 0.8164, 0.6448, 0.8672, 0.6957, 0.8948, 0.7621, 0.8948, 0.8341, 0.8672, 0.9006, 0.8164, 0.9514, 0.7499, 0.979, 0.6779, 0.979, 0.1356, 0.1648, 0.07312, 0.1648, 0.07312, 0.1141, 0.1356, 0.1141, 0.1356, 0.294, 0.07312, 0.294, 0.07312, 0.2434, 0.1356, 0.2434, 0.1981, 0.1648, 0.1356, 0.1648, 0.1356, 0.1141, 0.1981, 0.1141, 0.1981, 0.294, 0.1356, 0.294, 0.1356, 0.2434, 0.1981, 0.2434, 0.2606, 0.1648, 0.1981, 0.1648, 0.1981, 0.1141, 0.2606, 0.1141, 0.2606, 0.294, 0.1981, 0.294, 0.1981, 0.2434, 0.2606, 0.2434, 0.3231, 0.1648, 0.2606, 0.1648, 0.2606, 0.1141, 0.3231, 0.1141, 0.3231, 0.294, 0.2606, 0.294, 0.2606, 0.2434, 0.3231, 0.2434, 0.3855, 0.1648, 0.3231, 0.1648, 0.3231, 0.1141, 0.3855, 0.1141, 0.3855, 0.294, 0.3231, 0.294, 0.3231, 0.2434, 0.3855, 0.2434, 0.448, 0.1648, 0.3855, 0.1648, 0.3855, 0.1141, 0.448, 0.1141, 0.448, 0.294, 0.3855, 0.294, 0.3855, 0.2434, 0.448, 0.2434, 0.5105, 0.1648, 0.448, 0.1648, 0.448, 0.1141, 0.5105, 0.1141, 0.5105, 0.294, 0.448, 0.294, 0.448, 0.2434, 0.5105, 0.2434, 0.573, 0.1648, 0.5105, 0.1648, 0.5105, 0.1141, 0.573, 0.1141, 0.573, 0.294, 0.5105, 0.294, 0.5105, 0.2434, 0.573, 0.2434, 0.6355, 0.1648, 0.573, 0.1648, 0.573, 0.1141, 0.6355, 0.1141, 0.6355, 0.294, 0.573, 0.294, 0.573, 0.2434, 0.6355, 0.2434, 0.698, 0.1648, 0.6355, 0.1648, 0.6355, 0.1141, 0.698, 0.1141, 0.698, 0.294, 0.6355, 0.294, 0.6355, 0.2434, 0.698, 0.2434, 0.7604, 0.1648, 0.698, 0.1648, 0.698, 0.1141, 0.7604, 0.1141, 0.7604, 0.294, 0.698, 0.294, 0.698, 0.2434, 0.7604, 0.2434, 0.8229, 0.1648, 0.7604, 0.1648, 0.7604, 0.1141, 0.8229, 0.1141, 0.8229, 0.294, 0.7604, 0.294, 0.7604, 0.2434, 0.8229, 0.2434, 0.8854, 0.1648, 0.8229, 0.1648, 0.8229, 0.1141, 0.8854, 0.1141, 0.8854, 0.294, 0.8229, 0.294, 0.8229, 0.2434, 0.8854, 0.2434, 0.9479, 0.1648, 0.8854, 0.1648, 0.8854, 0.1141, 0.9479, 0.1141, 0.9479, 0.294, 0.8854, 0.294, 0.8854, 0.2434, 0.9479, 0.2434, 1.01, 0.1648, 0.9479, 0.1648, 0.9479, 0.1141, 1.01, 0.1141, 1.01, 0.294, 0.9479, 0.294, 0.9479, 0.2434, 1.01, 0.2434, 0.07312, 0.1648, 0.01064, 0.1648, 0.01064, 0.1141, 0.07312, 0.1141, 0.07312, 0.294, 0.01064, 0.294, 0.01064, 0.2434, 0.07312, 0.2434, 0.07312, 0.01002, 0.07312, 0.1141, 0.01064, 0.1141, 0.01064, 0.01002, 0.1356, 0.01002, 0.1356, 0.1141, 0.07312, 0.1141, 0.07312, 0.01002, 0.07312, 0.1648, 0.07312, 0.2434, 0.01064, 0.2434, 0.01064, 0.1648, 0.1356, 0.1648, 0.1356, 0.2434, 0.07312, 0.2434, 0.07312, 0.1648, 0.1356, 0.294, 0.1356, 0.3981, 0.07312, 0.3981, 0.07312, 0.294, 0.07312, 0.294, 0.07312, 0.3981, 0.01064, 0.3981, 0.01064, 0.294, 1.01, 0.294, 1.01, 0.3981, 0.9479, 0.3981, 0.9479, 0.294, 1.01, 0.1648, 1.01, 0.2434, 0.9479, 0.2434, 0.9479, 0.1648, 1.01, 0.01002, 1.01, 0.1141, 0.9479, 0.1141, 0.9479, 0.01002, 0.9479, 0.294, 0.9479, 0.3981, 0.8854, 0.3981, 0.8854, 0.294, 0.9479, 0.1648, 0.9479, 0.2434, 0.8854, 0.2434, 0.8854, 0.1648, 0.9479, 0.01002, 0.9479, 0.1141, 0.8854, 0.1141, 0.8854, 0.01002, 0.8854, 0.294, 0.8854, 0.3981, 0.8229, 0.3981, 0.8229, 0.294, 0.8854, 0.1648, 0.8854, 0.2434, 0.8229, 0.2434, 0.8229, 0.1648, 0.8854, 0.01002, 0.8854, 0.1141, 0.8229, 0.1141, 0.8229, 0.01002, 0.8229, 0.294, 0.8229, 0.3981, 0.7604, 0.3981, 0.7604, 0.294, 0.8229, 0.1648, 0.8229, 0.2434, 0.7604, 0.2434, 0.7604, 0.1648, 0.8229, 0.01002, 0.8229, 0.1141, 0.7604, 0.1141, 0.7604, 0.01002, 0.7604, 0.294, 0.7604, 0.3981, 0.698, 0.3981, 0.698, 0.294, 0.7604, 0.1648, 0.7604, 0.2434, 0.698, 0.2434, 0.698, 0.1648, 0.7604, 0.01002, 0.7604, 0.1141, 0.698, 0.1141, 0.698, 0.01002, 0.698, 0.294, 0.698, 0.3981, 0.6355, 0.3981, 0.6355, 0.294, 0.698, 0.1648, 0.698, 0.2434, 0.6355, 0.2434, 0.6355, 0.1648, 0.698, 0.01002, 0.698, 0.1141, 0.6355, 0.1141, 0.6355, 0.01002, 0.6355, 0.294, 0.6355, 0.3981, 0.573, 0.3981, 0.573, 0.294, 0.6355, 0.1648, 0.6355, 0.2434, 0.573, 0.2434, 0.573, 0.1648, 0.6355, 0.01002, 0.6355, 0.1141, 0.573, 0.1141, 0.573, 0.01002, 0.573, 0.294, 0.573, 0.3981, 0.5105, 0.3981, 0.5105, 0.294, 0.573, 0.1648, 0.573, 0.2434, 0.5105, 0.2434, 0.5105, 0.1648, 0.573, 0.01002, 0.573, 0.1141, 0.5105, 0.1141, 0.5105, 0.01002, 0.5105, 0.294, 0.5105, 0.3981, 0.448, 0.3981, 0.448, 0.294, 0.5105, 0.1648, 0.5105, 0.2434, 0.448, 0.2434, 0.448, 0.1648, 0.5105, 0.01002, 0.5105, 0.1141, 0.448, 0.1141, 0.448, 0.01002, 0.448, 0.294, 0.448, 0.3981, 0.3855, 0.3981, 0.3855, 0.294, 0.448, 0.1648, 0.448, 0.2434, 0.3855, 0.2434, 0.3855, 0.1648, 0.448, 0.01002, 0.448, 0.1141, 0.3855, 0.1141, 0.3855, 0.01002, 0.3855, 0.294, 0.3855, 0.3981, 0.3231, 0.3981, 0.3231, 0.294, 0.3855, 0.1648, 0.3855, 0.2434, 0.3231, 0.2434, 0.3231, 0.1648, 0.3855, 0.01002, 0.3855, 0.1141, 0.3231, 0.1141, 0.3231, 0.01002, 0.3231, 0.294, 0.3231, 0.3981, 0.2606, 0.3981, 0.2606, 0.294, 0.3231, 0.1648, 0.3231, 0.2434, 0.2606, 0.2434, 0.2606, 0.1648, 0.3231, 0.01002, 0.3231, 0.1141, 0.2606, 0.1141, 0.2606, 0.01002, 0.2606, 0.294, 0.2606, 0.3981, 0.1981, 0.3981, 0.1981, 0.294, 0.2606, 0.1648, 0.2606, 0.2434, 0.1981, 0.2434, 0.1981, 0.1648, 0.2606, 0.01002, 0.2606, 0.1141, 0.1981, 0.1141, 0.1981, 0.01002, 0.1981, 0.294, 0.1981, 0.3981, 0.1356, 0.3981, 0.1356, 0.294, 0.1981, 0.1648, 0.1981, 0.2434, 0.1356, 0.2434, 0.1356, 0.1648, 0.1981, 0.01002, 0.1981, 0.1141, 0.1356, 0.1141, 0.1356, 0.01002])
me_cylinder_002.materials.append(mat_barrel_2)
me_cylinder_002.update()
me_cylinder_003 = bpy.data.meshes.new('Cylinder.003')
me_cylinder_003.from_pydata([(0.0, 0.1929, -0.2338), (0.0, 0.1929, 0.2338), (0.07384, 0.1783, -0.2338), (0.07384, 0.1783, 0.2338), (0.1364, 0.1364, -0.2338), (0.1364, 0.1364, 0.2338), (0.1783, 0.07384, -0.2338), (0.1783, 0.07384, 0.2338), (0.1929, 0.0, -0.2338), (0.1929, 0.0, 0.2338), (0.1783, -0.07384, -0.2338), (0.1783, -0.07384, 0.2338), (0.1364, -0.1364, -0.2338), (0.1364, -0.1364, 0.2338), (0.07384, -0.1783, -0.2338), (0.07384, -0.1783, 0.2338), (0.0, -0.1929, -0.2338), (0.0, -0.1929, 0.2338), (-0.07384, -0.1783, -0.2338), (-0.07384, -0.1783, 0.2338), (-0.1364, -0.1364, -0.2338), (-0.1364, -0.1364, 0.2338), (-0.1783, -0.07384, -0.2338), (-0.1783, -0.07384, 0.2338), (-0.1929, 0.0, -0.2338), (-0.1929, 0.0, 0.2338), (-0.1783, 0.07384, -0.2338), (-0.1783, 0.07384, 0.2338), (-0.1364, 0.1364, -0.2338), (-0.1364, 0.1364, 0.2338), (-0.07384, 0.1783, -0.2338), (-0.07384, 0.1783, 0.2338), (-9.773e-09, 0.2088, -0.04737), (-7.866e-09, 0.2057, -0.1083), (-7.866e-09, 0.2057, 0.1083), (-9.773e-09, 0.2088, 0.04737), (0.07989, 0.1929, 0.04737), (0.07871, 0.19, 0.1083), (0.07871, 0.19, -0.1083), (0.07989, 0.1929, -0.04737), (0.1476, 0.1476, 0.04737), (0.1454, 0.1454, 0.1083), (0.1454, 0.1454, -0.1083), (0.1476, 0.1476, -0.04737), (0.1929, 0.07989, 0.04737), (0.19, 0.07871, 0.1083), (0.19, 0.07871, -0.1083), (0.1929, 0.07989, -0.04737), (0.2088, 1.189e-10, 0.04737), (0.2057, 9.567e-11, 0.1083), (0.2057, 9.567e-11, -0.1083), (0.2088, 1.189e-10, -0.04737), (0.1929, -0.07989, 0.04737), (0.19, -0.07871, 0.1083), (0.19, -0.07871, -0.1083), (0.1929, -0.07989, -0.04737), (0.1476, -0.1476, 0.04737), (0.1454, -0.1454, 0.1083), (0.1454, -0.1454, -0.1083), (0.1476, -0.1476, -0.04737), (0.07989, -0.1929, 0.04737), (0.07871, -0.19, 0.1083), (0.07871, -0.19, -0.1083), (0.07989, -0.1929, -0.04737), (-9.773e-09, -0.2088, 0.04737), (-7.866e-09, -0.2057, 0.1083), (-7.866e-09, -0.2057, -0.1083), (-9.773e-09, -0.2088, -0.04737), (-0.07989, -0.1929, 0.04737), (-0.07871, -0.19, 0.1083), (-0.07871, -0.19, -0.1083), (-0.07989, -0.1929, -0.04737), (-0.1476, -0.1476, 0.04737), (-0.1454, -0.1454, 0.1083), (-0.1454, -0.1454, -0.1083), (-0.1476, -0.1476, -0.04737), (-0.1929, -0.07989, 0.04737), (-0.19, -0.07871, 0.1083), (-0.19, -0.07871, -0.1083), (-0.1929, -0.07989, -0.04737), (-0.2088, 1.189e-10, 0.04737), (-0.2057, 9.567e-11, 0.1083), (-0.2057, 9.567e-11, -0.1083), (-0.2088, 1.189e-10, -0.04737), (-0.1929, 0.07989, 0.04737), (-0.19, 0.07871, 0.1083), (-0.19, 0.07871, -0.1083), (-0.1929, 0.07989, -0.04737), (-0.1476, 0.1476, 0.04737), (-0.1454, 0.1454, 0.1083), (-0.1454, 0.1454, -0.1083), (-0.1476, 0.1476, -0.04737), (-0.07989, 0.1929, 0.04737), (-0.07871, 0.19, 0.1083), (-0.07871, 0.19, -0.1083), (-0.07989, 0.1929, -0.04737)], [], [(3, 1, 31, 29, 27, 25, 23, 21, 19, 17, 15, 13, 11, 9, 7, 5), (0, 2, 4, 6, 8, 10, 12, 14, 16, 18, 20, 22, 24, 26, 28, 30), (95, 32, 33, 94), (93, 34, 35, 92), (91, 95, 94, 90), (89, 93, 92, 88), (87, 91, 90, 86), (85, 89, 88, 84), (83, 87, 86, 82), (81, 85, 84, 80), (79, 83, 82, 78), (77, 81, 80, 76), (75, 79, 78, 74), (73, 77, 76, 72), (71, 75, 74, 70), (69, 73, 72, 68), (67, 71, 70, 66), (65, 69, 68, 64), (63, 67, 66, 62), (61, 65, 64, 60), (59, 63, 62, 58), (57, 61, 60, 56), (55, 59, 58, 54), (53, 57, 56, 52), (51, 55, 54, 50), (49, 53, 52, 48), (47, 51, 50, 46), (45, 49, 48, 44), (43, 47, 46, 42), (41, 45, 44, 40), (39, 43, 42, 38), (37, 41, 40, 36), (32, 39, 38, 33), (34, 37, 36, 35), (0, 33, 38, 2), (30, 94, 33, 0), (32, 35, 36, 39), (95, 92, 35, 32), (93, 31, 1, 34), (34, 1, 3, 37), (37, 3, 5, 41), (39, 36, 40, 43), (2, 38, 42, 4), (41, 5, 7, 45), (43, 40, 44, 47), (4, 42, 46, 6), (45, 7, 9, 49), (47, 44, 48, 51), (6, 46, 50, 8), (49, 9, 11, 53), (51, 48, 52, 55), (8, 50, 54, 10), (53, 11, 13, 57), (55, 52, 56, 59), (10, 54, 58, 12), (57, 13, 15, 61), (59, 56, 60, 63), (12, 58, 62, 14), (61, 15, 17, 65), (63, 60, 64, 67), (14, 62, 66, 16), (65, 17, 19, 69), (67, 64, 68, 71), (16, 66, 70, 18), (69, 19, 21, 73), (71, 68, 72, 75), (18, 70, 74, 20), (73, 21, 23, 77), (75, 72, 76, 79), (20, 74, 78, 22), (77, 23, 25, 81), (79, 76, 80, 83), (22, 78, 82, 24), (81, 25, 27, 85), (83, 80, 84, 87), (24, 82, 86, 26), (85, 27, 29, 89), (87, 84, 88, 91), (26, 86, 90, 28), (89, 29, 31, 93), (91, 88, 92, 95), (28, 90, 94, 30)])
_uv = me_cylinder_003.uv_layers.new(name='UVMap')
_uv.uv.foreach_set('vector', [0.371, 0.6414, 0.4236, 0.694, 0.4521, 0.7628, 0.4521, 0.8373, 0.4236, 0.9061, 0.371, 0.9588, 0.3022, 0.9873, 0.2277, 0.9873, 0.1589, 0.9588, 0.1062, 0.9061, 0.07773, 0.8373, 0.07773, 0.7628, 0.1062, 0.694, 0.1589, 0.6414, 0.2277, 0.6129, 0.3022, 0.6129, 0.6115, 0.9514, 0.5606, 0.9006, 0.533, 0.8341, 0.533, 0.7621, 0.5606, 0.6957, 0.6115, 0.6448, 0.6779, 0.6172, 0.7499, 0.6172, 0.8164, 0.6448, 0.8672, 0.6957, 0.8948, 0.7621, 0.8948, 0.8341, 0.8672, 0.9006, 0.8164, 0.9514, 0.7499, 0.979, 0.6779, 0.979, 0.1356, 0.1648, 0.07312, 0.1648, 0.07312, 0.1141, 0.1356, 0.1141, 0.1356, 0.294, 0.07312, 0.294, 0.07312, 0.2434, 0.1356, 0.2434, 0.1981, 0.1648, 0.1356, 0.1648, 0.1356, 0.1141, 0.1981, 0.1141, 0.1981, 0.294, 0.1356, 0.294, 0.1356, 0.2434, 0.1981, 0.2434, 0.2606, 0.1648, 0.1981, 0.1648, 0.1981, 0.1141, 0.2606, 0.1141, 0.2606, 0.294, 0.1981, 0.294, 0.1981, 0.2434, 0.2606, 0.2434, 0.3231, 0.1648, 0.2606, 0.1648, 0.2606, 0.1141, 0.3231, 0.1141, 0.3231, 0.294, 0.2606, 0.294, 0.2606, 0.2434, 0.3231, 0.2434, 0.3855, 0.1648, 0.3231, 0.1648, 0.3231, 0.1141, 0.3855, 0.1141, 0.3855, 0.294, 0.3231, 0.294, 0.3231, 0.2434, 0.3855, 0.2434, 0.448, 0.1648, 0.3855, 0.1648, 0.3855, 0.1141, 0.448, 0.1141, 0.448, 0.294, 0.3855, 0.294, 0.3855, 0.2434, 0.448, 0.2434, 0.5105, 0.1648, 0.448, 0.1648, 0.448, 0.1141, 0.5105, 0.1141, 0.5105, 0.294, 0.448, 0.294, 0.448, 0.2434, 0.5105, 0.2434, 0.573, 0.1648, 0.5105, 0.1648, 0.5105, 0.1141, 0.573, 0.1141, 0.573, 0.294, 0.5105, 0.294, 0.5105, 0.2434, 0.573, 0.2434, 0.6355, 0.1648, 0.573, 0.1648, 0.573, 0.1141, 0.6355, 0.1141, 0.6355, 0.294, 0.573, 0.294, 0.573, 0.2434, 0.6355, 0.2434, 0.698, 0.1648, 0.6355, 0.1648, 0.6355, 0.1141, 0.698, 0.1141, 0.698, 0.294, 0.6355, 0.294, 0.6355, 0.2434, 0.698, 0.2434, 0.7604, 0.1648, 0.698, 0.1648, 0.698, 0.1141, 0.7604, 0.1141, 0.7604, 0.294, 0.698, 0.294, 0.698, 0.2434, 0.7604, 0.2434, 0.8229, 0.1648, 0.7604, 0.1648, 0.7604, 0.1141, 0.8229, 0.1141, 0.8229, 0.294, 0.7604, 0.294, 0.7604, 0.2434, 0.8229, 0.2434, 0.8854, 0.1648, 0.8229, 0.1648, 0.8229, 0.1141, 0.8854, 0.1141, 0.8854, 0.294, 0.8229, 0.294, 0.8229, 0.2434, 0.8854, 0.2434, 0.9479, 0.1648, 0.8854, 0.1648, 0.8854, 0.1141, 0.9479, 0.1141, 0.9479, 0.294, 0.8854, 0.294, 0.8854, 0.2434, 0.9479, 0.2434, 1.01, 0.1648, 0.9479, 0.1648, 0.9479, 0.1141, 1.01, 0.1141, 1.01, 0.294, 0.9479, 0.294, 0.9479, 0.2434, 1.01, 0.2434, 0.07312, 0.1648, 0.01064, 0.1648, 0.01064, 0.1141, 0.07312, 0.1141, 0.07312, 0.294, 0.01064, 0.294, 0.01064, 0.2434, 0.07312, 0.2434, 0.07312, 0.01002, 0.07312, 0.1141, 0.01064, 0.1141, 0.01064, 0.01002, 0.1356, 0.01002, 0.1356, 0.1141, 0.07312, 0.1141, 0.07312, 0.01002, 0.07312, 0.1648, 0.07312, 0.2434, 0.01064, 0.2434, 0.01064, 0.1648, 0.1356, 0.1648, 0.1356, 0.2434, 0.07312, 0.2434, 0.07312, 0.1648, 0.1356, 0.294, 0.1356, 0.3981, 0.07312, 0.3981, 0.07312, 0.294, 0.07312, 0.294, 0.07312, 0.3981, 0.01064, 0.3981, 0.01064, 0.294, 1.01, 0.294, 1.01, 0.3981, 0.9479, 0.3981, 0.9479, 0.294, 1.01, 0.1648, 1.01, 0.2434, 0.9479, 0.2434, 0.9479, 0.1648, 1.01, 0.01002, 1.01, 0.1141, 0.9479, 0.1141, 0.9479, 0.01002, 0.9479, 0.294, 0.9479, 0.3981, 0.8854, 0.3981, 0.8854, 0.294, 0.9479, 0.1648, 0.9479, 0.2434, 0.8854, 0.2434, 0.8854, 0.1648, 0.9479, 0.01002, 0.9479, 0.1141, 0.8854, 0.1141, 0.8854, 0.01002, 0.8854, 0.294, 0.8854, 0.3981, 0.8229, 0.3981, 0.8229, 0.294, 0.8854, 0.1648, 0.8854, 0.2434, 0.8229, 0.2434, 0.8229, 0.1648, 0.8854, 0.01002, 0.8854, 0.1141, 0.8229, 0.1141, 0.8229, 0.01002, 0.8229, 0.294, 0.8229, 0.3981, 0.7604, 0.3981, 0.7604, 0.294, 0.8229, 0.1648, 0.8229, 0.2434, 0.7604, 0.2434, 0.7604, 0.1648, 0.8229, 0.01002, 0.8229, 0.1141, 0.7604, 0.1141, 0.7604, 0.01002, 0.7604, 0.294, 0.7604, 0.3981, 0.698, 0.3981, 0.698, 0.294, 0.7604, 0.1648, 0.7604, 0.2434, 0.698, 0.2434, 0.698, 0.1648, 0.7604, 0.01002, 0.7604, 0.1141, 0.698, 0.1141, 0.698, 0.01002, 0.698, 0.294, 0.698, 0.3981, 0.6355, 0.3981, 0.6355, 0.294, 0.698, 0.1648, 0.698, 0.2434, 0.6355, 0.2434, 0.6355, 0.1648, 0.698, 0.01002, 0.698, 0.1141, 0.6355, 0.1141, 0.6355, 0.01002, 0.6355, 0.294, 0.6355, 0.3981, 0.573, 0.3981, 0.573, 0.294, 0.6355, 0.1648, 0.6355, 0.2434, 0.573, 0.2434, 0.573, 0.1648, 0.6355, 0.01002, 0.6355, 0.1141, 0.573, 0.1141, 0.573, 0.01002, 0.573, 0.294, 0.573, 0.3981, 0.5105, 0.3981, 0.5105, 0.294, 0.573, 0.1648, 0.573, 0.2434, 0.5105, 0.2434, 0.5105, 0.1648, 0.573, 0.01002, 0.573, 0.1141, 0.5105, 0.1141, 0.5105, 0.01002, 0.5105, 0.294, 0.5105, 0.3981, 0.448, 0.3981, 0.448, 0.294, 0.5105, 0.1648, 0.5105, 0.2434, 0.448, 0.2434, 0.448, 0.1648, 0.5105, 0.01002, 0.5105, 0.1141, 0.448, 0.1141, 0.448, 0.01002, 0.448, 0.294, 0.448, 0.3981, 0.3855, 0.3981, 0.3855, 0.294, 0.448, 0.1648, 0.448, 0.2434, 0.3855, 0.2434, 0.3855, 0.1648, 0.448, 0.01002, 0.448, 0.1141, 0.3855, 0.1141, 0.3855, 0.01002, 0.3855, 0.294, 0.3855, 0.3981, 0.3231, 0.3981, 0.3231, 0.294, 0.3855, 0.1648, 0.3855, 0.2434, 0.3231, 0.2434, 0.3231, 0.1648, 0.3855, 0.01002, 0.3855, 0.1141, 0.3231, 0.1141, 0.3231, 0.01002, 0.3231, 0.294, 0.3231, 0.3981, 0.2606, 0.3981, 0.2606, 0.294, 0.3231, 0.1648, 0.3231, 0.2434, 0.2606, 0.2434, 0.2606, 0.1648, 0.3231, 0.01002, 0.3231, 0.1141, 0.2606, 0.1141, 0.2606, 0.01002, 0.2606, 0.294, 0.2606, 0.3981, 0.1981, 0.3981, 0.1981, 0.294, 0.2606, 0.1648, 0.2606, 0.2434, 0.1981, 0.2434, 0.1981, 0.1648, 0.2606, 0.01002, 0.2606, 0.1141, 0.1981, 0.1141, 0.1981, 0.01002, 0.1981, 0.294, 0.1981, 0.3981, 0.1356, 0.3981, 0.1356, 0.294, 0.1981, 0.1648, 0.1981, 0.2434, 0.1356, 0.2434, 0.1356, 0.1648, 0.1981, 0.01002, 0.1981, 0.1141, 0.1356, 0.1141, 0.1356, 0.01002])
me_cylinder_003.materials.append(mat_barrel_2)
me_cylinder_003.update()

# ---- objects
ob_cube = bpy.data.objects.new('Cube', me_cube)
ob_light = bpy.data.objects.new('Light', light_light)
ob_camera = bpy.data.objects.new('Camera', cam_camera)
ob_cylinder = bpy.data.objects.new('Cylinder', me_cylinder)
ob_cylinder_001 = bpy.data.objects.new('Cylinder.001', me_cylinder_001)
ob_cylinder_002 = bpy.data.objects.new('Cylinder.002', me_cylinder_002)
ob_cylinder_003 = bpy.data.objects.new('Cylinder.003', me_cylinder_003)

# ---- transforms, parenting, visibility, modifiers, constraints
ob_cube.location = (-2.531, -1.375e-07, 1.023)
ob_cube.lock_rotations_4d = False
ob_cube.empty_display_type = 'ARROWS'
ob_cube.lineart.crease_threshold = 0.0
ob_light.location = (4.076, 1.005, 5.904)
ob_light.rotation_euler = (0.6503, 0.05522, 1.866)
ob_light.lock_rotations_4d = False
ob_light.empty_display_type = 'ARROWS'
ob_light.color = (0.0, 0.0, 0.0, 0.0)
ob_light.lineart.crease_threshold = 0.0
ob_camera.location = (7.359, -6.926, 4.958)
ob_camera.rotation_euler = (1.109, 0.0, 0.8149)
ob_camera.lock_rotations_4d = False
ob_camera.empty_display_type = 'ARROWS'
ob_camera.color = (0.0, 0.0, 0.0, 0.0)
ob_camera.display_type = 'WIRE'
ob_camera.lineart.crease_threshold = 0.0
ob_cylinder.location = (-1.212, -3.487e-08, 0.2595)
ob_cylinder_001.location = (-0.2118, -3.487e-08, 0.2595)
ob_cylinder_002.location = (0.7882, -3.487e-08, 0.2595)
ob_cylinder_003.location = (1.788, -3.487e-08, 0.2595)

# ---- collection membership
col_collection.objects.link(ob_cube)
col_collection.objects.link(ob_light)
col_collection.objects.link(ob_camera)
col_collection.objects.link(ob_cylinder)
col_collection.objects.link(ob_cylinder_001)
col_collection.objects.link(ob_cylinder_002)
col_collection.objects.link(ob_cylinder_003)

# ---- scene / render settings (as saved in the file)
scene.camera = ob_camera
scene.frame_start = 1; scene.frame_end = 250; scene.frame_set(1)
scene.render.engine = 'BLENDER_EEVEE_NEXT'
bpy.context.view_layer.update()
